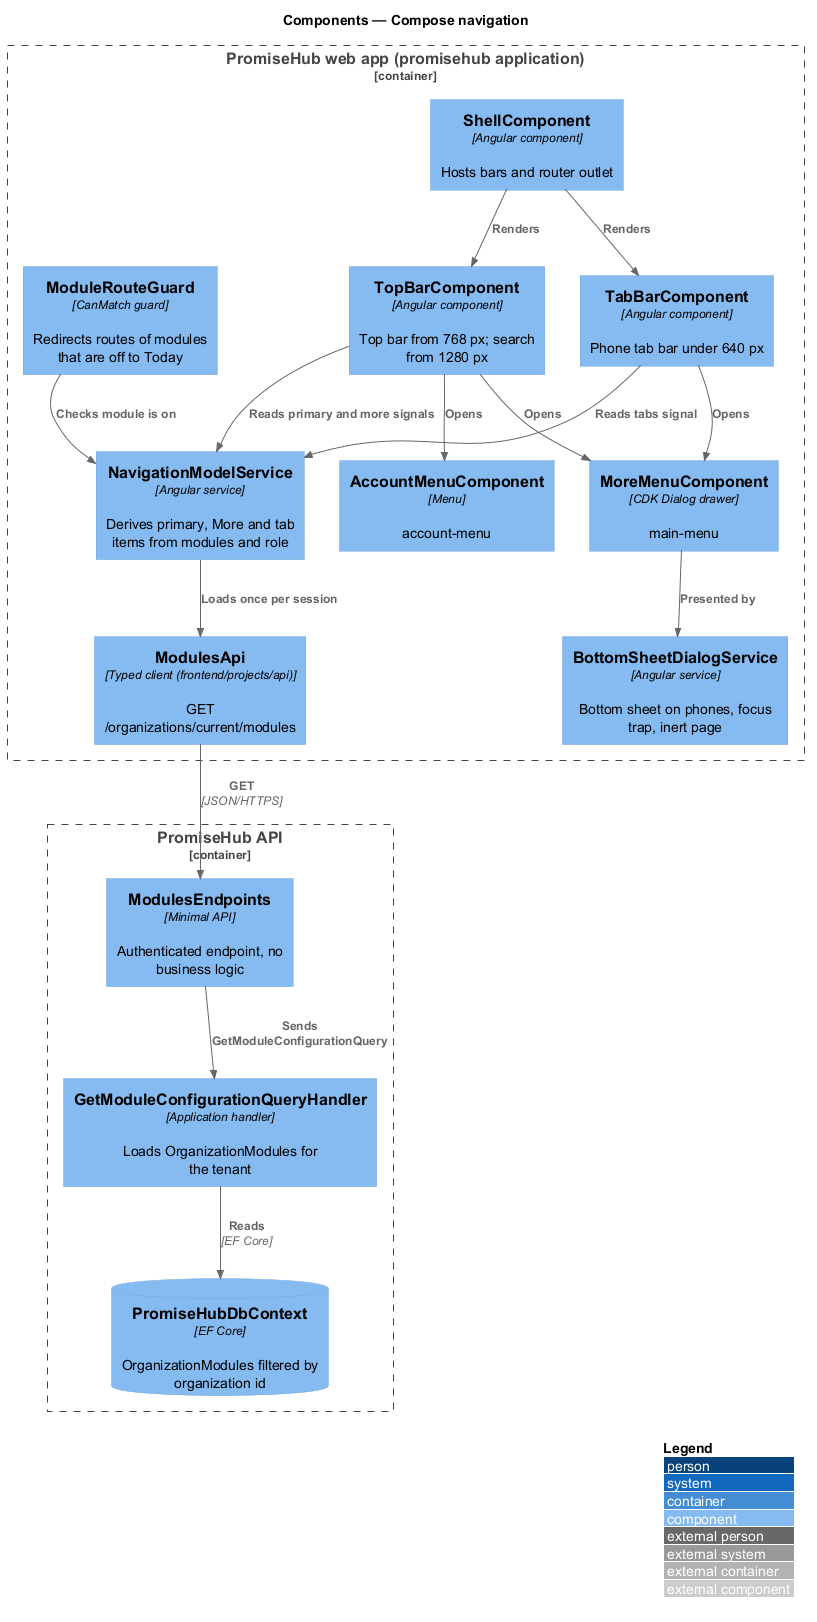

The diagram above was rendered by PlantUML. Its source (embedded in the PNG):
@startuml
!include <C4/C4_Component>
LAYOUT_WITH_LEGEND()
title Components — Compose navigation

Container_Boundary(web, "PromiseHub web app (promisehub application)") {
  Component(shell, "ShellComponent", "Angular component", "Hosts bars and router outlet")
  Component(nav, "NavigationModelService", "Angular service", "Derives primary, More and tab items from modules and role")
  Component(topbar, "TopBarComponent", "Angular component", "Top bar from 768 px; search from 1280 px")
  Component(tabbar, "TabBarComponent", "Angular component", "Phone tab bar under 640 px")
  Component(more, "MoreMenuComponent", "CDK Dialog drawer", "main-menu")
  Component(account, "AccountMenuComponent", "Menu", "account-menu")
  Component(sheet, "BottomSheetDialogService", "Angular service", "Bottom sheet on phones, focus trap, inert page")
  Component(guard, "ModuleRouteGuard", "CanMatch guard", "Redirects routes of modules that are off to Today")
  Component(modulesApi, "ModulesApi", "Typed client (frontend/projects/api)", "GET /organizations/current/modules")
}
Container_Boundary(api, "PromiseHub API") {
  Component(endpoints, "ModulesEndpoints", "Minimal API", "Authenticated endpoint, no business logic")
  Component(handler, "GetModuleConfigurationQueryHandler", "Application handler", "Loads OrganizationModules for the tenant")
  ComponentDb(db, "PromiseHubDbContext", "EF Core", "OrganizationModules filtered by organization id")
}
Rel(shell, topbar, "Renders")
Rel(shell, tabbar, "Renders")
Rel(topbar, nav, "Reads primary and more signals")
Rel(tabbar, nav, "Reads tabs signal")
Rel(topbar, more, "Opens")
Rel(tabbar, more, "Opens")
Rel(more, sheet, "Presented by")
Rel(topbar, account, "Opens")
Rel(guard, nav, "Checks module is on")
Rel(nav, modulesApi, "Loads once per session")
Rel(modulesApi, endpoints, "GET", "JSON/HTTPS")
Rel(endpoints, handler, "Sends GetModuleConfigurationQuery")
Rel(handler, db, "Reads", "EF Core")
@enduml